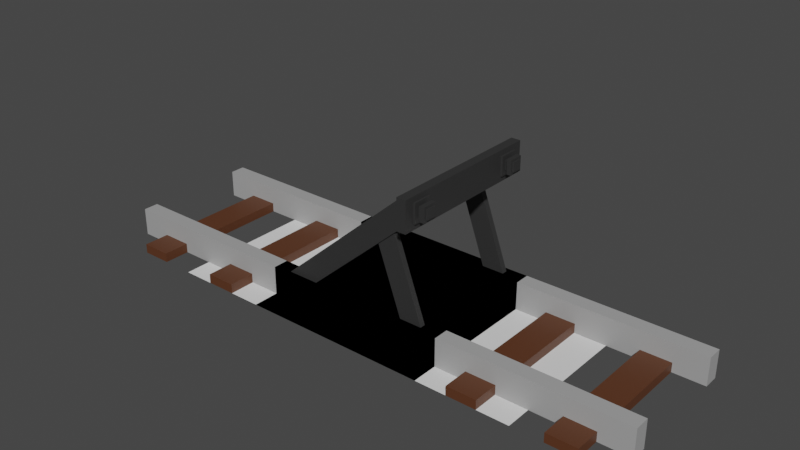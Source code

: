 # Source: Track.blend  (saved by Blender 3.2.14; exported with 4.5.12 LTS)
import bpy
from mathutils import Matrix  # noqa: F401  (used for matrix-valued properties, if any)

bpy.ops.wm.read_factory_settings(use_empty=True)
scene = bpy.context.scene
scene.name = 'Scene'

# ---- collections
col_collection = bpy.data.collections.new('Collection'); scene.collection.children.link(col_collection)

# ---- materials (node trees are filled in below, after node groups)
mat_track = bpy.data.materials.new('Track')
mat_track.use_transparent_shadow = False
mat_sleeper = bpy.data.materials.new('Sleeper')
mat_sleeper.use_transparent_shadow = False
mat_castiron = bpy.data.materials.new('CastIron')
mat_castiron.use_transparent_shadow = False

# ---- material node trees
mat_track.use_nodes = True; mat_track.node_tree.nodes.clear()
_N = mat_track.node_tree.nodes; _L = mat_track.node_tree.links
n0 = _N.new('ShaderNodeBsdfPrincipled'); n0.name = 'Principled BSDF'; n0.location = (10, 300)
n0.distribution = 'GGX'
n0.subsurface_method = 'RANDOM_WALK_SKIN'
n0.inputs[0].default_value = (0.3757, 0.3757, 0.3757, 1.0)
n0.inputs[3].default_value = 1.45
n0.inputs[27].default_value = (0.0, 0.0, 0.0, 1.0)
n0.inputs[28].default_value = 1.0
n1 = _N.new('ShaderNodeOutputMaterial'); n1.name = 'Material Output'; n1.location = (300, 300)
_L.new(n0.outputs[0], n1.inputs[0])
n1.is_active_output = True
mat_sleeper.use_nodes = True; mat_sleeper.node_tree.nodes.clear()
_N = mat_sleeper.node_tree.nodes; _L = mat_sleeper.node_tree.links
n0 = _N.new('ShaderNodeBsdfPrincipled'); n0.name = 'Principled BSDF'; n0.location = (10, 300)
n0.distribution = 'GGX'
n0.subsurface_method = 'RANDOM_WALK_SKIN'
n0.inputs[0].default_value = (0.1025, 0.03562, 0.01431, 1.0)
n0.inputs[3].default_value = 1.45
n0.inputs[27].default_value = (0.0, 0.0, 0.0, 1.0)
n0.inputs[28].default_value = 1.0
n1 = _N.new('ShaderNodeOutputMaterial'); n1.name = 'Material Output'; n1.location = (300, 300)
_L.new(n0.outputs[0], n1.inputs[0])
n1.is_active_output = True
mat_castiron.use_nodes = True; mat_castiron.node_tree.nodes.clear()
_N = mat_castiron.node_tree.nodes; _L = mat_castiron.node_tree.links
n0 = _N.new('ShaderNodeBsdfPrincipled'); n0.name = 'Principled BSDF'; n0.location = (10, 300)
n0.distribution = 'GGX'
n0.subsurface_method = 'RANDOM_WALK_SKIN'
n0.inputs[0].default_value = (0.03106, 0.03106, 0.03106, 1.0)
n0.inputs[3].default_value = 1.45
n0.inputs[27].default_value = (0.0, 0.0, 0.0, 1.0)
n0.inputs[28].default_value = 1.0
n1 = _N.new('ShaderNodeOutputMaterial'); n1.name = 'Material Output'; n1.location = (300, 300)
_L.new(n0.outputs[0], n1.inputs[0])
n1.is_active_output = True

# ---- world
world_world = bpy.data.worlds.new('World'); scene.world = world_world
world_world.use_nodes = True; world_world.node_tree.nodes.clear()
_N = world_world.node_tree.nodes; _L = world_world.node_tree.links
n0 = _N.new('ShaderNodeOutputWorld'); n0.name = 'World Output'; n0.location = (300, 300)
n1 = _N.new('ShaderNodeBackground'); n1.name = 'Background'; n1.location = (10, 300)
n1.inputs[0].default_value = (0.05088, 0.05088, 0.05088, 1.0)
_L.new(n1.outputs[0], n0.inputs[0])
n0.is_active_output = True
world_world.color = (0.05088, 0.05088, 0.05088)
world_world.use_sun_shadow = False
world_world.sun_shadow_jitter_overblur = 0.0

# ---- meshes
me_cube = bpy.data.meshes.new('Cube')
me_cube.from_pydata([(-0.5, -0.2771, 0.0), (-0.5, -0.3596, 0.0), (-0.5, -0.3596, 0.15), (-0.5, -0.2771, 0.15), (0.0, -0.3596, 0.0), (0.0, -0.3596, 0.15), (0.0, -0.2771, 0.15), (0.0, -0.2771, 0.0), (-0.3303, -0.5, 0.0), (-0.1697, -0.5, 0.0), (-0.1697, -0.5, 0.05), (-0.3303, -0.5, 0.05), (-0.1697, 0.0, 0.05), (-0.3303, 0.0, 0.05), (-0.3303, 0.0, 0.0), (-0.1697, 0.0, 0.0)], [], [(5, 2, 1, 4), (6, 3, 2, 5), (7, 0, 3, 6), (0, 1, 2, 3), (9, 10, 11, 8), (8, 11, 13, 14), (9, 15, 12, 10), (11, 10, 12, 13)])
me_cube.polygons.foreach_set('material_index', [0, 0, 0, 0, 1, 1, 1, 1])
_uv = me_cube.uv_layers.new(name='UVMap')
_uv.uv.foreach_set('vector', [0.625, 0.375, 0.625, 0.025, 0.375, 0.025, 0.375, 0.375, 0.625, 0.375, 0.625, 0.05, 0.625, 0.025, 0.625, 0.375, 0.375, 0.375, 0.375, 0.05, 0.625, 0.05, 0.625, 0.375, 0.375, 0.05, 0.375, 0.025, 0.625, 0.025, 0.625, 0.05, 0.375, 0.9, 0.625, 0.9, 0.625, 0.95, 0.375, 0.95, 0.175, 0.75, 0.825, 0.75, 0.725, 0.525, 0.175, 0.625, 0.225, 0.75, 0.225, 0.625, 0.7, 0.55, 0.775, 0.75, 0.825, 0.75, 0.775, 0.75, 0.775, 0.625, 0.825, 0.625])
me_cube.materials.append(mat_track)
me_cube.materials.append(mat_sleeper)
me_cube.update()
me_plane = bpy.data.meshes.new('Plane')
me_plane.from_pydata([(-1.0, -0.5, 0.0), (1.0, -0.5, 0.0), (-1.0, 0.5, 0.0), (1.0, 0.5, 0.0), (-0.6667, -0.5, 0.0), (-0.3333, -0.5, 0.0), (2.98e-08, -0.5, 0.0), (0.3333, -0.5, 0.0), (0.6667, -0.5, 0.0), (0.6667, 0.5, 0.0), (0.3333, 0.5, 0.0), (-2.98e-08, 0.5, 0.0), (-0.3333, 0.5, 0.0), (-0.6667, 0.5, 0.0), (-0.1667, -0.5, 0.0), (-0.1667, 0.5, 0.0), (-0.8333, 0.5, 0.0), (-0.8333, -0.5, 0.0), (-0.5, -0.5, 0.0), (-0.5, 0.5, 0.0), (-0.25, 0.5, 0.0), (-0.25, -0.5, 0.0)], [], [(8, 1, 3, 9), (17, 4, 13, 16), (18, 5, 12, 19), (14, 6, 11, 15), (6, 7, 10, 11), (7, 8, 9, 10), (21, 14, 15, 20), (0, 17, 16, 2), (4, 18, 19, 13), (5, 21, 20, 12)])
_uv = me_plane.uv_layers.new(name='UVMap')
_uv.uv.foreach_set('vector', [0.8333, 0.0, 1.0, 0.0, 1.0, 1.0, 0.8333, 1.0, 0.08333, 0.0, 0.1667, 0.0, 0.1667, 1.0, 0.08333, 1.0, 0.25, 0.0, 0.3333, 0.0, 0.3333, 1.0, 0.25, 1.0, 0.4167, 0.0, 0.5, 0.0, 0.5, 1.0, 0.4167, 1.0, 0.5, 0.0, 0.6667, 0.0, 0.6667, 1.0, 0.5, 1.0, 0.6667, 0.0, 0.8333, 0.0, 0.8333, 1.0, 0.6667, 1.0, 0.375, 0.0, 0.4167, 0.0, 0.4167, 1.0, 0.375, 1.0, 0.0, 0.0, 0.08333, 0.0, 0.08333, 1.0, 0.0, 1.0, 0.1667, 0.0, 0.25, 0.0, 0.25, 1.0, 0.1667, 1.0, 0.3333, 0.0, 0.375, 0.0, 0.375, 1.0, 0.3333, 1.0])
me_plane.update()
me_plane_001 = bpy.data.meshes.new('Plane.001')
me_plane_001.from_pydata([(-1.0, -1.0, 0.0), (1.0, -1.0, 0.0), (-1.0, 1.0, 0.0), (1.0, 1.0, 0.0)], [], [(0, 1, 3, 2)])
_uv = me_plane_001.uv_layers.new(name='UVMap')
_uv.uv.foreach_set('vector', [0.0, 0.0, 1.0, 0.0, 1.0, 1.0, 0.0, 1.0])
me_plane_001.update()
me_cube_001 = bpy.data.meshes.new('Cube.001')
me_cube_001.from_pydata([(-0.5, -0.2771, 0.0), (-0.5, -0.3596, 0.0), (-0.5, -0.3596, 0.15), (-0.5, -0.2771, 0.15), (-0.3303, -0.5, 0.0), (-0.1697, -0.5, 0.0), (-0.1697, -0.5, 0.05), (-0.3303, -0.5, 0.05), (-0.1697, 0.0, 0.05), (-0.3303, 0.0, 0.05), (-0.3303, 0.0, 0.0), (-0.1697, 0.0, 0.0), (0.5, -0.3596, 0.0), (0.5, -0.3596, 0.15), (0.5, -0.2771, 0.15), (0.5, -0.2771, 0.0), (0.3303, -0.4207, 0.8082), (0.3303, -0.4207, 0.6476), (0.3803, -0.4207, 0.6476), (0.3803, -0.4207, 0.8082), (0.3803, -1.49e-08, 0.6476), (0.3803, -1.49e-08, 0.8082), (0.3303, -1.49e-08, 0.8082), (0.3303, -1.49e-08, 0.6476), (-0.4076, -0.2946, 0.0), (-0.4076, -0.3421, 0.0), (-0.4076, -0.3421, 0.15), (-0.4076, -0.2946, 0.15), (0.3303, -0.3421, 0.6513), (0.3303, -0.3421, 0.8013), (0.3303, -0.2946, 0.8013), (0.3303, -0.2946, 0.6513), (0.3049, -0.3334, 0.07557), (0.3049, -0.3032, 0.07557), (0.4099, -0.3032, 0.1159), (0.4099, -0.3334, 0.1159), (0.1254, -0.3032, 0.5691), (0.2324, -0.3032, 0.6039), (0.2324, -0.3334, 0.6039), (0.1254, -0.3334, 0.5691), (-0.007782, -0.3139, 0.4882), (0.05141, -0.3139, 0.4224), (0.0886, -0.3139, 0.4558), (0.02941, -0.3139, 0.5216), (0.0886, 1.711e-08, 0.4558), (0.02941, 1.711e-08, 0.5216), (-0.007782, 1.711e-08, 0.4882), (0.05141, 1.711e-08, 0.4224), (0.355, -0.3694, 0.6769), (0.355, -0.3694, 0.7789), (0.355, -0.2673, 0.6769), (0.355, -0.2673, 0.7789), (0.3906, -0.3447, 0.7015), (0.3906, -0.3447, 0.7542), (0.3906, -0.292, 0.7015), (0.3906, -0.292, 0.7542), (0.3906, -0.2673, 0.7789), (0.3906, -0.2673, 0.6769), (0.3906, -0.3694, 0.6769), (0.3906, -0.3694, 0.7789), (0.4053, -0.292, 0.7542), (0.4053, -0.292, 0.7015), (0.4053, -0.3447, 0.7015), (0.4053, -0.3447, 0.7542), (0.4296, -0.292, 0.7542), (0.4296, -0.292, 0.7015), (0.4296, -0.3447, 0.7015), (0.4296, -0.3447, 0.7542), (0.4053, -0.2796, 0.7666), (0.4053, -0.2796, 0.6891), (0.4053, -0.3571, 0.6891), (0.4053, -0.3571, 0.7666), (0.4296, -0.2796, 0.7666), (0.4296, -0.2796, 0.6891), (0.4296, -0.3571, 0.6891), (0.4296, -0.3571, 0.7666), (0.4373, -0.292, 0.7542), (0.4373, -0.292, 0.7015), (0.4373, -0.3447, 0.7015), (0.4373, -0.3447, 0.7542), (0.1697, -0.5, 0.0), (0.3303, -0.5, 0.0), (0.3303, -0.5, 0.05), (0.1697, -0.5, 0.05), (0.3303, 0.0, 0.05), (0.1697, 0.0, 0.05), (0.1697, 0.0, 0.0), (0.3303, 0.0, 0.0)], [], [(15, 0, 3, 14), (13, 2, 1, 12), (0, 1, 2, 3), (5, 6, 7, 4), (4, 7, 9, 10), (5, 11, 8, 6), (7, 6, 8, 9), (15, 14, 13, 12), (14, 3, 2, 13), (17, 18, 19, 16), (16, 19, 21, 22), (17, 23, 20, 18), (19, 18, 20, 21), (31, 24, 27, 30), (29, 26, 25, 28), (24, 25, 26, 27), (31, 30, 29, 28), (30, 27, 26, 29), (17, 16, 22, 23), (39, 32, 35, 38), (37, 34, 33, 36), (48, 49, 51, 50), (53, 52, 62, 63), (38, 35, 34, 37), (24, 31, 28, 25), (50, 51, 56, 57), (40, 43, 45, 46), (41, 47, 44, 42), (43, 42, 44, 45), (41, 40, 46, 47), (32, 39, 36, 33), (58, 59, 49, 48), (50, 57, 58, 48), (56, 51, 49, 59), (55, 54, 57, 56), (54, 52, 58, 57), (53, 55, 56, 59), (52, 53, 59, 58), (65, 66, 74, 73), (52, 54, 61, 62), (55, 53, 63, 60), (54, 55, 60, 61), (67, 66, 78, 79), (61, 60, 68, 69), (66, 67, 75, 74), (60, 63, 71, 68), (68, 71, 75, 72), (69, 68, 72, 73), (71, 70, 74, 75), (70, 69, 73, 74), (63, 62, 70, 71), (62, 61, 69, 70), (67, 64, 72, 75), (64, 65, 73, 72), (77, 76, 79, 78), (66, 65, 77, 78), (64, 67, 79, 76), (65, 64, 76, 77), (81, 82, 83, 80), (80, 83, 85, 86), (81, 87, 84, 82), (83, 82, 84, 85)])
me_cube_001.polygons.foreach_set('material_index', [0, 0, 0, 2, 2, 2, 2, 0, 0, 1, 1, 1, 1, 1, 1, 1, 1, 1, 1, 1, 1, 1, 1, 1, 1, 1, 1, 1, 1, 1, 1, 1, 1, 1, 1, 1, 1, 1, 1, 1, 1, 1, 1, 1, 1, 1, 1, 1, 1, 1, 1, 1, 1, 1, 1, 1, 1, 1, 2, 2, 2, 2])
_uv = me_cube_001.uv_layers.new(name='UVMap')
_uv.uv.foreach_set('vector', [0.375, 0.375, 0.375, 0.05, 0.625, 0.05, 0.625, 0.375, 0.625, 0.375, 0.625, 0.025, 0.375, 0.025, 0.375, 0.375, 0.375, 0.05, 0.375, 0.025, 0.625, 0.025, 0.625, 0.05, 0.375, 0.9, 0.625, 0.9, 0.625, 0.95, 0.375, 0.95, 0.175, 0.75, 0.825, 0.75, 0.725, 0.525, 0.175, 0.625, 0.225, 0.75, 0.225, 0.625, 0.7, 0.55, 0.775, 0.75, 0.825, 0.75, 0.775, 0.75, 0.775, 0.625, 0.825, 0.625, 0.375, 0.375, 0.625, 0.375, 0.625, 0.375, 0.375, 0.375, 0.625, 0.375, 0.625, 0.05, 0.625, 0.025, 0.625, 0.375, 0.375, 0.9, 0.625, 0.9, 0.625, 0.95, 0.375, 0.95, 0.175, 0.75, 0.825, 0.75, 0.725, 0.525, 0.175, 0.625, 0.225, 0.75, 0.225, 0.625, 0.7, 0.55, 0.775, 0.75, 0.825, 0.75, 0.775, 0.75, 0.775, 0.625, 0.825, 0.625, 0.375, 0.375, 0.375, 0.05, 0.625, 0.05, 0.625, 0.375, 0.625, 0.375, 0.625, 0.025, 0.375, 0.025, 0.375, 0.375, 0.375, 0.05, 0.375, 0.025, 0.625, 0.025, 0.625, 0.05, 0.375, 0.375, 0.625, 0.375, 0.625, 0.375, 0.375, 0.375, 0.625, 0.375, 0.625, 0.05, 0.625, 0.025, 0.625, 0.375, 0.225, 0.75, 0.175, 0.75, 0.175, 0.625, 0.225, 0.625, 0.375, 0.2234, 0.375, 0.05, 0.594, 0.02658, 0.625, 0.1893, 0.625, 0.1751, 0.594, 0.001019, 0.375, 0.025, 0.375, 0.2117, 0.375, 0.0, 0.625, 0.0, 0.625, 0.25, 0.375, 0.25, 0.5646, 0.4396, 0.4354, 0.4396, 0.4354, 0.4396, 0.5646, 0.4396, 0.625, 0.1893, 0.594, 0.02658, 0.594, 0.001019, 0.625, 0.1751, 0.375, 0.05, 0.375, 0.375, 0.375, 0.375, 0.375, 0.025, 0.375, 0.5, 0.625, 0.5, 0.625, 0.75, 0.375, 0.75, 0.1864, 0.75, 0.8136, 0.75, 0.725, 0.525, 0.1864, 0.625, 0.2139, 0.75, 0.2139, 0.625, 0.7, 0.55, 0.7861, 0.75, 0.8136, 0.75, 0.7861, 0.75, 0.7861, 0.625, 0.8136, 0.625, 0.2139, 0.75, 0.1864, 0.75, 0.1864, 0.625, 0.2139, 0.625, 0.375, 0.05, 0.375, 0.2234, 0.375, 0.2117, 0.375, 0.025, 0.375, 0.75, 0.625, 0.75, 0.625, 1.0, 0.375, 1.0, 0.125, 0.5, 0.375, 0.5, 0.375, 0.75, 0.125, 0.75, 0.625, 0.5, 0.875, 0.5, 0.875, 0.75, 0.625, 0.75, 0.5646, 0.3104, 0.4354, 0.3104, 0.375, 0.25, 0.625, 0.25, 0.4354, 0.3104, 0.4354, 0.4396, 0.375, 0.5, 0.375, 0.25, 0.5646, 0.4396, 0.5646, 0.3104, 0.625, 0.25, 0.625, 0.5, 0.4354, 0.4396, 0.5646, 0.4396, 0.625, 0.5, 0.375, 0.5, 0.4354, 0.3104, 0.4354, 0.4396, 0.4354, 0.4396, 0.4354, 0.3104, 0.4354, 0.4396, 0.4354, 0.3104, 0.4354, 0.3104, 0.4354, 0.4396, 0.5646, 0.3104, 0.5646, 0.4396, 0.5646, 0.4396, 0.5646, 0.3104, 0.4354, 0.3104, 0.5646, 0.3104, 0.5646, 0.3104, 0.4354, 0.3104, 0.5646, 0.4396, 0.4354, 0.4396, 0.4354, 0.4396, 0.5646, 0.4396, 0.4354, 0.3104, 0.5646, 0.3104, 0.5646, 0.3104, 0.4354, 0.3104, 0.4354, 0.4396, 0.5646, 0.4396, 0.5646, 0.4396, 0.4354, 0.4396, 0.5646, 0.3104, 0.5646, 0.4396, 0.5646, 0.4396, 0.5646, 0.3104, 0.5646, 0.3104, 0.5646, 0.4396, 0.5646, 0.4396, 0.5646, 0.3104, 0.4354, 0.3104, 0.5646, 0.3104, 0.5646, 0.3104, 0.4354, 0.3104, 0.5646, 0.4396, 0.4354, 0.4396, 0.4354, 0.4396, 0.5646, 0.4396, 0.4354, 0.4396, 0.4354, 0.3104, 0.4354, 0.3104, 0.4354, 0.4396, 0.5646, 0.4396, 0.4354, 0.4396, 0.4354, 0.4396, 0.5646, 0.4396, 0.4354, 0.4396, 0.4354, 0.3104, 0.4354, 0.3104, 0.4354, 0.4396, 0.5646, 0.4396, 0.5646, 0.3104, 0.5646, 0.3104, 0.5646, 0.4396, 0.5646, 0.3104, 0.4354, 0.3104, 0.4354, 0.3104, 0.5646, 0.3104, 0.4354, 0.3104, 0.5646, 0.3104, 0.5646, 0.4396, 0.4354, 0.4396, 0.4354, 0.4396, 0.4354, 0.3104, 0.4354, 0.3104, 0.4354, 0.4396, 0.5646, 0.3104, 0.5646, 0.4396, 0.5646, 0.4396, 0.5646, 0.3104, 0.4354, 0.3104, 0.5646, 0.3104, 0.5646, 0.3104, 0.4354, 0.3104, 0.375, 0.9, 0.625, 0.9, 0.625, 0.95, 0.375, 0.95, 0.175, 0.75, 0.825, 0.75, 0.725, 0.525, 0.175, 0.625, 0.225, 0.75, 0.225, 0.625, 0.7, 0.55, 0.775, 0.75, 0.825, 0.75, 0.775, 0.75, 0.775, 0.625, 0.825, 0.625])
me_cube_001.materials.append(mat_track)
me_cube_001.materials.append(mat_castiron)
me_cube_001.materials.append(mat_sleeper)
me_cube_001.update()

# ---- objects
ob_track = bpy.data.objects.new('Track', me_cube)
ob_track_duptest = bpy.data.objects.new('Track_DupTest', me_cube)
ob_plane = bpy.data.objects.new('Plane', me_plane)
ob_track_duptest_001 = bpy.data.objects.new('Track_DupTest.001', me_cube)
ob_plane_001 = bpy.data.objects.new('Plane.001', me_plane_001)
ob_track_terminus = bpy.data.objects.new('Track_Terminus', me_cube_001)

# ---- transforms, parenting, visibility, modifiers, constraints
ob_track.location = (0.0, 0.0, 0.0)
_m = ob_track.modifiers.new('Mirror', 'MIRROR')
_m.use_axis = (True, True, False)
ob_track_duptest.location = (1.0, 0.0, 0.0)
_m = ob_track_duptest.modifiers.new('Mirror', 'MIRROR')
_m.use_axis = (True, True, False)
ob_plane.location = (0.0, 0.0, 0.0)
ob_track_duptest_001.location = (-1.0, 0.0, 0.0)
_m = ob_track_duptest_001.modifiers.new('Mirror', 'MIRROR')
_m.use_axis = (True, True, False)
ob_plane_001.location = (0.0, 0.0, 0.0)
ob_plane_001.scale = (0.5, 0.5, 1.0)
ob_track_terminus.location = (0.0, 0.0, 0.0)
_m = ob_track_terminus.modifiers.new('Mirror', 'MIRROR')
_m.use_axis = (False, True, False)

# ---- collection membership
col_collection.objects.link(ob_track)
col_collection.objects.link(ob_track_duptest)
col_collection.objects.link(ob_plane)
col_collection.objects.link(ob_track_duptest_001)
col_collection.objects.link(ob_plane_001)
col_collection.objects.link(ob_track_terminus)

# ---- scene / render settings (as saved in the file)
scene.frame_start = 1; scene.frame_end = 250; scene.frame_set(155)
scene.render.engine = 'BLENDER_EEVEE_NEXT'
scene.cycles.sampling_pattern = 'TABULATED_SOBOL'
scene.cycles.use_light_tree = False
scene.view_settings.view_transform = 'Filmic'
bpy.context.view_layer.update()

# ---- added for rendering (the .blend has no active camera and no usable light): camera, sun
cam_auto = bpy.data.cameras.new('AutoCamera')
cam_auto.lens = 50.0
cam_auto.sensor_width = 36.0
cam_auto.clip_end = 1000.0
ob_auto_camera = bpy.data.objects.new('AutoCamera', cam_auto)
scene.collection.objects.link(ob_auto_camera)
ob_auto_camera.location = (3.01986, -3.62383, 2.81999)
ob_auto_camera.rotation_euler = (1.09748, -7.21219e-08, 0.694738)
scene.camera = ob_auto_camera
light_auto_sun = bpy.data.lights.new('AutoSun', 'SUN')
light_auto_sun.energy = 3.0
light_auto_sun.angle = 0.0523599
ob_auto_sun = bpy.data.objects.new('AutoSun', light_auto_sun)
scene.collection.objects.link(ob_auto_sun)
ob_auto_sun.rotation_euler = (0.872665, 0.174533, 0.523599)
bpy.context.view_layer.update()
